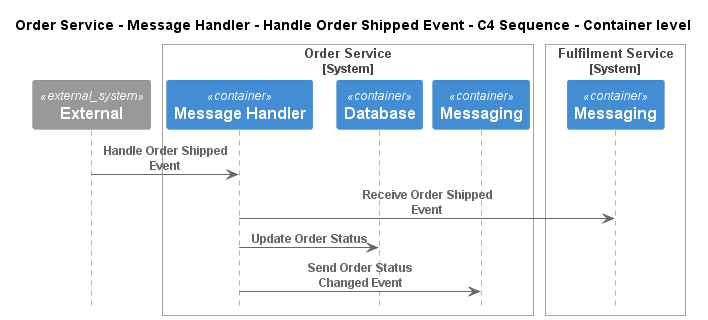

The diagram above was rendered by PlantUML. Its source (embedded in the PNG):
@startuml
!pragma layout smetana
!include ..\..\..\..\..\..\..\.c4s\C4_Sequence.puml

title Order Service - Message Handler - Handle Order Shipped Event - C4 Sequence - Container level

System_Ext(C4InterFlow.SoftwareSystems.ExternalSystem, "External", "")

System_Boundary(ECommercePlatform.SoftwareSystems.OrderService, "Order Service")
    Container(ECommercePlatform.SoftwareSystems.OrderService.Containers.MessageHandler, "Message Handler", "", "")
    Container(ECommercePlatform.SoftwareSystems.OrderService.Containers.Database, "Database", "", "")
    Container(ECommercePlatform.SoftwareSystems.OrderService.Containers.Messaging, "Messaging", "", "")
Boundary_End()

System_Boundary(ECommercePlatform.SoftwareSystems.FulfilmentService, "Fulfilment Service")
    Container(ECommercePlatform.SoftwareSystems.FulfilmentService.Containers.Messaging, "Messaging", "", "")
Boundary_End()

Rel(C4InterFlow.SoftwareSystems.ExternalSystem, ECommercePlatform.SoftwareSystems.OrderService.Containers.MessageHandler, "Handle Order Shipped Event")
Rel(ECommercePlatform.SoftwareSystems.OrderService.Containers.MessageHandler, ECommercePlatform.SoftwareSystems.FulfilmentService.Containers.Messaging, "Receive Order Shipped Event")
Rel(ECommercePlatform.SoftwareSystems.OrderService.Containers.MessageHandler, ECommercePlatform.SoftwareSystems.OrderService.Containers.Database, "Update Order Status")
Rel(ECommercePlatform.SoftwareSystems.OrderService.Containers.MessageHandler, ECommercePlatform.SoftwareSystems.OrderService.Containers.Messaging, "Send Order Status Changed Event")


@enduml